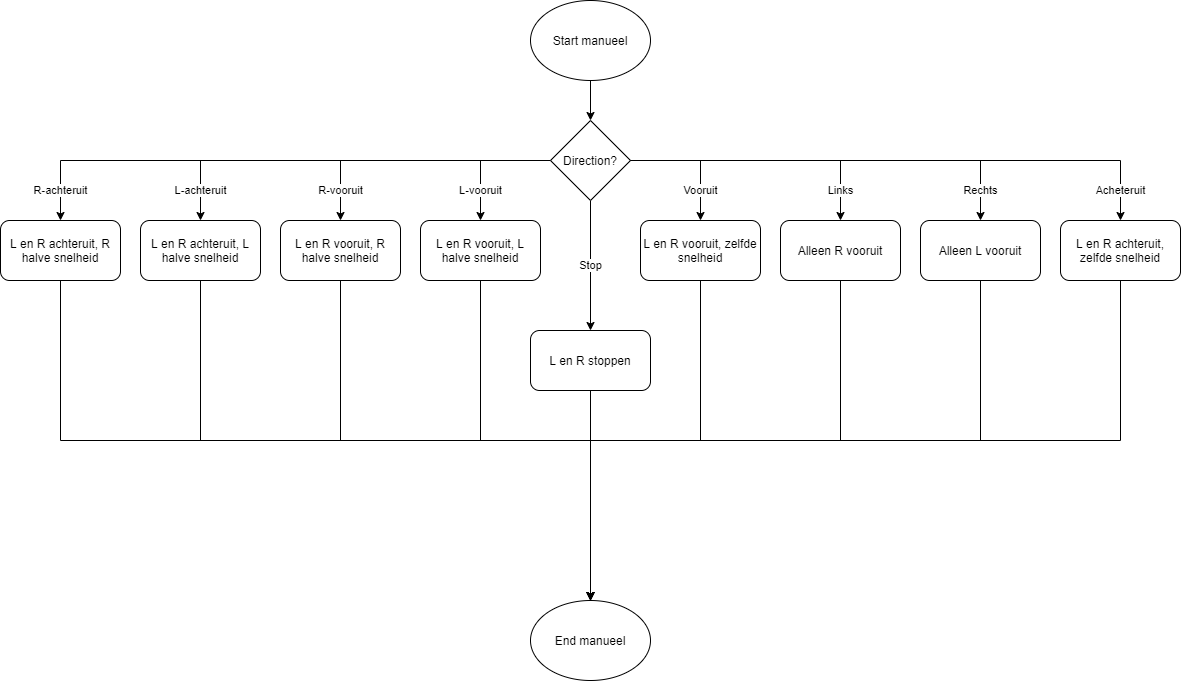

The diagram above was exported from draw.io. Its source (the exported page's mxGraphModel, read from the mxfile embedded in the PNG):
<mxGraphModel dx="1913" dy="806" grid="1" gridSize="10" guides="1" tooltips="1" connect="1" arrows="1" fold="1" page="1" pageScale="1" pageWidth="827" pageHeight="1169" math="0" shadow="0">
  <root>
    <mxCell id="0" />
    <mxCell id="1" parent="0" />
    <mxCell id="tX5n1rf3zJ3kDytU_nL9-37" value="" style="edgeStyle=orthogonalEdgeStyle;rounded=0;orthogonalLoop=1;jettySize=auto;html=1;" parent="1" source="tX5n1rf3zJ3kDytU_nL9-14" edge="1">
      <mxGeometry relative="1" as="geometry">
        <mxPoint x="130" y="290" as="targetPoint" />
      </mxGeometry>
    </mxCell>
    <mxCell id="tX5n1rf3zJ3kDytU_nL9-14" value="Start manueel" style="ellipse;whiteSpace=wrap;html=1;" parent="1" vertex="1">
      <mxGeometry x="70" y="170" width="120" height="80" as="geometry" />
    </mxCell>
    <mxCell id="tX5n1rf3zJ3kDytU_nL9-47" value="Links" style="edgeStyle=orthogonalEdgeStyle;rounded=0;orthogonalLoop=1;jettySize=auto;html=1;" parent="1" source="tX5n1rf3zJ3kDytU_nL9-38" target="tX5n1rf3zJ3kDytU_nL9-44" edge="1">
      <mxGeometry x="0.7778" relative="1" as="geometry">
        <mxPoint as="offset" />
      </mxGeometry>
    </mxCell>
    <mxCell id="tX5n1rf3zJ3kDytU_nL9-48" value="Rechts" style="edgeStyle=orthogonalEdgeStyle;rounded=0;orthogonalLoop=1;jettySize=auto;html=1;entryX=0.5;entryY=0;entryDx=0;entryDy=0;" parent="1" source="tX5n1rf3zJ3kDytU_nL9-38" target="tX5n1rf3zJ3kDytU_nL9-45" edge="1">
      <mxGeometry x="0.8537" relative="1" as="geometry">
        <mxPoint as="offset" />
      </mxGeometry>
    </mxCell>
    <mxCell id="tX5n1rf3zJ3kDytU_nL9-49" value="Acheteruit" style="edgeStyle=orthogonalEdgeStyle;rounded=0;orthogonalLoop=1;jettySize=auto;html=1;entryX=0.5;entryY=0;entryDx=0;entryDy=0;" parent="1" source="tX5n1rf3zJ3kDytU_nL9-38" target="tX5n1rf3zJ3kDytU_nL9-46" edge="1">
      <mxGeometry x="0.8909" relative="1" as="geometry">
        <mxPoint as="offset" />
      </mxGeometry>
    </mxCell>
    <mxCell id="dly7bEEOnewUStphoASK-6" value="L-vooruit" style="edgeStyle=orthogonalEdgeStyle;rounded=0;orthogonalLoop=1;jettySize=auto;html=1;entryX=0.5;entryY=0;entryDx=0;entryDy=0;" parent="1" source="tX5n1rf3zJ3kDytU_nL9-38" target="dly7bEEOnewUStphoASK-5" edge="1">
      <mxGeometry x="0.5385" relative="1" as="geometry">
        <mxPoint as="offset" />
      </mxGeometry>
    </mxCell>
    <mxCell id="dly7bEEOnewUStphoASK-7" value="R-vooruit" style="edgeStyle=orthogonalEdgeStyle;rounded=0;orthogonalLoop=1;jettySize=auto;html=1;exitX=0;exitY=0.5;exitDx=0;exitDy=0;entryX=0.5;entryY=0;entryDx=0;entryDy=0;" parent="1" source="tX5n1rf3zJ3kDytU_nL9-38" target="dly7bEEOnewUStphoASK-4" edge="1">
      <mxGeometry x="0.7778" relative="1" as="geometry">
        <mxPoint as="offset" />
      </mxGeometry>
    </mxCell>
    <mxCell id="dly7bEEOnewUStphoASK-8" value="L-achteruit" style="edgeStyle=orthogonalEdgeStyle;rounded=0;orthogonalLoop=1;jettySize=auto;html=1;exitX=0;exitY=0.5;exitDx=0;exitDy=0;entryX=0.5;entryY=0;entryDx=0;entryDy=0;" parent="1" source="tX5n1rf3zJ3kDytU_nL9-38" target="dly7bEEOnewUStphoASK-3" edge="1">
      <mxGeometry x="0.8537" relative="1" as="geometry">
        <mxPoint as="offset" />
      </mxGeometry>
    </mxCell>
    <mxCell id="dly7bEEOnewUStphoASK-9" value="R-achteruit" style="edgeStyle=orthogonalEdgeStyle;rounded=0;orthogonalLoop=1;jettySize=auto;html=1;entryX=0.5;entryY=0;entryDx=0;entryDy=0;" parent="1" source="tX5n1rf3zJ3kDytU_nL9-38" target="dly7bEEOnewUStphoASK-2" edge="1">
      <mxGeometry x="0.8909" relative="1" as="geometry">
        <mxPoint as="offset" />
      </mxGeometry>
    </mxCell>
    <mxCell id="dly7bEEOnewUStphoASK-15" value="Stop" style="edgeStyle=orthogonalEdgeStyle;rounded=0;orthogonalLoop=1;jettySize=auto;html=1;entryX=0.5;entryY=0;entryDx=0;entryDy=0;" parent="1" source="tX5n1rf3zJ3kDytU_nL9-38" target="dly7bEEOnewUStphoASK-14" edge="1">
      <mxGeometry relative="1" as="geometry" />
    </mxCell>
    <mxCell id="tX5n1rf3zJ3kDytU_nL9-38" value="Direction?" style="rhombus;whiteSpace=wrap;html=1;" parent="1" vertex="1">
      <mxGeometry x="90" y="290" width="80" height="80" as="geometry" />
    </mxCell>
    <mxCell id="1Iats_UuJrhe2Z9frpwK-5" style="edgeStyle=orthogonalEdgeStyle;rounded=0;orthogonalLoop=1;jettySize=auto;html=1;exitX=0.5;exitY=1;exitDx=0;exitDy=0;entryX=0.5;entryY=0;entryDx=0;entryDy=0;" parent="1" source="tX5n1rf3zJ3kDytU_nL9-42" target="tX5n1rf3zJ3kDytU_nL9-50" edge="1">
      <mxGeometry relative="1" as="geometry">
        <Array as="points">
          <mxPoint x="240" y="610" />
          <mxPoint x="130" y="610" />
        </Array>
      </mxGeometry>
    </mxCell>
    <mxCell id="tX5n1rf3zJ3kDytU_nL9-42" value="L en R vooruit, zelfde snelheid" style="rounded=1;whiteSpace=wrap;html=1;" parent="1" vertex="1">
      <mxGeometry x="180" y="390" width="120" height="60" as="geometry" />
    </mxCell>
    <mxCell id="tX5n1rf3zJ3kDytU_nL9-43" value="Vooruit" style="edgeStyle=orthogonalEdgeStyle;rounded=0;orthogonalLoop=1;jettySize=auto;html=1;exitX=1;exitY=0.5;exitDx=0;exitDy=0;entryX=0.5;entryY=0;entryDx=0;entryDy=0;" parent="1" target="tX5n1rf3zJ3kDytU_nL9-42" edge="1">
      <mxGeometry x="0.5385" relative="1" as="geometry">
        <mxPoint x="170" y="330" as="sourcePoint" />
        <mxPoint x="280" y="380" as="targetPoint" />
        <Array as="points">
          <mxPoint x="240" y="330" />
        </Array>
        <mxPoint as="offset" />
      </mxGeometry>
    </mxCell>
    <mxCell id="1Iats_UuJrhe2Z9frpwK-4" style="edgeStyle=orthogonalEdgeStyle;rounded=0;orthogonalLoop=1;jettySize=auto;html=1;exitX=0.5;exitY=1;exitDx=0;exitDy=0;entryX=0.5;entryY=0;entryDx=0;entryDy=0;" parent="1" source="tX5n1rf3zJ3kDytU_nL9-44" target="tX5n1rf3zJ3kDytU_nL9-50" edge="1">
      <mxGeometry relative="1" as="geometry">
        <Array as="points">
          <mxPoint x="380" y="610" />
          <mxPoint x="130" y="610" />
        </Array>
      </mxGeometry>
    </mxCell>
    <mxCell id="tX5n1rf3zJ3kDytU_nL9-44" value="Alleen R vooruit" style="rounded=1;whiteSpace=wrap;html=1;" parent="1" vertex="1">
      <mxGeometry x="320" y="390" width="120" height="60" as="geometry" />
    </mxCell>
    <mxCell id="tX5n1rf3zJ3kDytU_nL9-45" value="Alleen L vooruit" style="rounded=1;whiteSpace=wrap;html=1;" parent="1" vertex="1">
      <mxGeometry x="460" y="390" width="120" height="60" as="geometry" />
    </mxCell>
    <mxCell id="1Iats_UuJrhe2Z9frpwK-6" style="edgeStyle=orthogonalEdgeStyle;rounded=0;orthogonalLoop=1;jettySize=auto;html=1;exitX=0.5;exitY=1;exitDx=0;exitDy=0;entryX=0.5;entryY=0;entryDx=0;entryDy=0;" parent="1" source="tX5n1rf3zJ3kDytU_nL9-46" target="tX5n1rf3zJ3kDytU_nL9-50" edge="1">
      <mxGeometry relative="1" as="geometry">
        <Array as="points">
          <mxPoint x="660" y="610" />
          <mxPoint x="130" y="610" />
        </Array>
      </mxGeometry>
    </mxCell>
    <mxCell id="tX5n1rf3zJ3kDytU_nL9-46" value="L en R achteruit, zelfde snelheid" style="rounded=1;whiteSpace=wrap;html=1;" parent="1" vertex="1">
      <mxGeometry x="600" y="390" width="120" height="60" as="geometry" />
    </mxCell>
    <mxCell id="tX5n1rf3zJ3kDytU_nL9-50" value="End manueel" style="ellipse;whiteSpace=wrap;html=1;" parent="1" vertex="1">
      <mxGeometry x="70" y="770" width="120" height="80" as="geometry" />
    </mxCell>
    <mxCell id="tX5n1rf3zJ3kDytU_nL9-73" style="edgeStyle=orthogonalEdgeStyle;rounded=0;orthogonalLoop=1;jettySize=auto;html=1;entryX=0.5;entryY=0;entryDx=0;entryDy=0;exitX=0.5;exitY=1;exitDx=0;exitDy=0;" parent="1" source="tX5n1rf3zJ3kDytU_nL9-45" target="tX5n1rf3zJ3kDytU_nL9-50" edge="1">
      <mxGeometry relative="1" as="geometry">
        <Array as="points">
          <mxPoint x="520" y="610" />
          <mxPoint x="130" y="610" />
        </Array>
        <mxPoint x="514" y="680" as="sourcePoint" />
      </mxGeometry>
    </mxCell>
    <mxCell id="dly7bEEOnewUStphoASK-13" style="edgeStyle=orthogonalEdgeStyle;rounded=0;orthogonalLoop=1;jettySize=auto;html=1;" parent="1" source="dly7bEEOnewUStphoASK-2" edge="1">
      <mxGeometry relative="1" as="geometry">
        <mxPoint x="130" y="770" as="targetPoint" />
        <Array as="points">
          <mxPoint x="-400" y="610" />
          <mxPoint x="130" y="610" />
        </Array>
      </mxGeometry>
    </mxCell>
    <mxCell id="dly7bEEOnewUStphoASK-2" value="L en R achteruit, R halve snelheid" style="rounded=1;whiteSpace=wrap;html=1;" parent="1" vertex="1">
      <mxGeometry x="-460" y="390" width="120" height="60" as="geometry" />
    </mxCell>
    <mxCell id="dly7bEEOnewUStphoASK-12" style="edgeStyle=orthogonalEdgeStyle;rounded=0;orthogonalLoop=1;jettySize=auto;html=1;" parent="1" source="dly7bEEOnewUStphoASK-3" target="tX5n1rf3zJ3kDytU_nL9-50" edge="1">
      <mxGeometry relative="1" as="geometry">
        <Array as="points">
          <mxPoint x="-260" y="610" />
          <mxPoint x="130" y="610" />
        </Array>
      </mxGeometry>
    </mxCell>
    <mxCell id="dly7bEEOnewUStphoASK-3" value="&lt;span&gt;L en R achteruit, L halve snelheid&lt;/span&gt;" style="rounded=1;whiteSpace=wrap;html=1;" parent="1" vertex="1">
      <mxGeometry x="-320" y="390" width="120" height="60" as="geometry" />
    </mxCell>
    <mxCell id="dly7bEEOnewUStphoASK-11" style="edgeStyle=orthogonalEdgeStyle;rounded=0;orthogonalLoop=1;jettySize=auto;html=1;entryX=0.5;entryY=0;entryDx=0;entryDy=0;" parent="1" source="dly7bEEOnewUStphoASK-4" target="tX5n1rf3zJ3kDytU_nL9-50" edge="1">
      <mxGeometry relative="1" as="geometry">
        <Array as="points">
          <mxPoint x="-120" y="610" />
          <mxPoint x="130" y="610" />
        </Array>
      </mxGeometry>
    </mxCell>
    <mxCell id="dly7bEEOnewUStphoASK-4" value="L en R vooruit, R halve snelheid" style="rounded=1;whiteSpace=wrap;html=1;" parent="1" vertex="1">
      <mxGeometry x="-180" y="390" width="120" height="60" as="geometry" />
    </mxCell>
    <mxCell id="dly7bEEOnewUStphoASK-10" style="edgeStyle=orthogonalEdgeStyle;rounded=0;orthogonalLoop=1;jettySize=auto;html=1;entryX=0.5;entryY=0;entryDx=0;entryDy=0;" parent="1" source="dly7bEEOnewUStphoASK-5" target="tX5n1rf3zJ3kDytU_nL9-50" edge="1">
      <mxGeometry relative="1" as="geometry" />
    </mxCell>
    <mxCell id="dly7bEEOnewUStphoASK-5" value="L en R vooruit, L halve snelheid" style="rounded=1;whiteSpace=wrap;html=1;" parent="1" vertex="1">
      <mxGeometry x="-40" y="390" width="120" height="60" as="geometry" />
    </mxCell>
    <mxCell id="dly7bEEOnewUStphoASK-16" style="edgeStyle=orthogonalEdgeStyle;rounded=0;orthogonalLoop=1;jettySize=auto;html=1;" parent="1" source="dly7bEEOnewUStphoASK-14" edge="1">
      <mxGeometry relative="1" as="geometry">
        <mxPoint x="130" y="770" as="targetPoint" />
      </mxGeometry>
    </mxCell>
    <mxCell id="dly7bEEOnewUStphoASK-14" value="L en R stoppen" style="rounded=1;whiteSpace=wrap;html=1;" parent="1" vertex="1">
      <mxGeometry x="70" y="500" width="120" height="60" as="geometry" />
    </mxCell>
  </root>
</mxGraphModel>